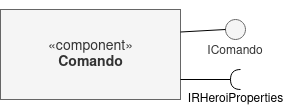

The diagram above was exported from draw.io. Its source (the exported page's mxGraphModel, read from the mxfile embedded in the PNG):
<mxGraphModel dx="1102" dy="602" grid="1" gridSize="10" guides="1" tooltips="1" connect="1" arrows="1" fold="1" page="1" pageScale="1" pageWidth="1100" pageHeight="850" background="none" math="0" shadow="0">
  <root>
    <mxCell id="0" />
    <mxCell id="1" parent="0" />
    <mxCell id="s1eLkkWBi5mYxuKTw8uh-1" value="&lt;div style=&quot;font-size: 14px;&quot;&gt;«component»&lt;br&gt;&lt;b&gt;Comando&lt;/b&gt;&lt;br&gt;&lt;/div&gt;" style="html=1;dropTarget=0;fillColor=#f5f5f5;fontColor=#333333;strokeColor=#666666;" vertex="1" parent="1">
      <mxGeometry x="460" y="340" width="180" height="90" as="geometry" />
    </mxCell>
    <mxCell id="s1eLkkWBi5mYxuKTw8uh-4" value="IRHeroiProperties" style="shape=requiredInterface;html=1;verticalLabelPosition=bottom;sketch=0;fontSize=12;direction=west;" vertex="1" parent="1">
      <mxGeometry x="690" y="400" width="10" height="20" as="geometry" />
    </mxCell>
    <mxCell id="s1eLkkWBi5mYxuKTw8uh-18" value="" style="endArrow=none;html=1;rounded=0;fontSize=12;exitX=1;exitY=0.5;exitDx=0;exitDy=0;exitPerimeter=0;" edge="1" parent="1" source="s1eLkkWBi5mYxuKTw8uh-4">
      <mxGeometry width="50" height="50" relative="1" as="geometry">
        <mxPoint x="370" y="390" as="sourcePoint" />
        <mxPoint x="640" y="410" as="targetPoint" />
      </mxGeometry>
    </mxCell>
    <mxCell id="s1eLkkWBi5mYxuKTw8uh-19" value="&lt;br&gt;&lt;br&gt;&lt;br&gt;&lt;div align=&quot;left&quot;&gt;IComando&lt;/div&gt;" style="ellipse;whiteSpace=wrap;html=1;aspect=fixed;fontSize=12;fillColor=#f5f5f5;fontColor=#333333;strokeColor=#666666;" vertex="1" parent="1">
      <mxGeometry x="685" y="350" width="20" height="20" as="geometry" />
    </mxCell>
    <mxCell id="s1eLkkWBi5mYxuKTw8uh-20" value="" style="endArrow=none;html=1;rounded=0;fontSize=12;entryX=1;entryY=0.25;entryDx=0;entryDy=0;exitX=0;exitY=0.5;exitDx=0;exitDy=0;" edge="1" parent="1" source="s1eLkkWBi5mYxuKTw8uh-19" target="s1eLkkWBi5mYxuKTw8uh-1">
      <mxGeometry width="50" height="50" relative="1" as="geometry">
        <mxPoint x="370" y="390" as="sourcePoint" />
        <mxPoint x="420" y="340" as="targetPoint" />
      </mxGeometry>
    </mxCell>
  </root>
</mxGraphModel>